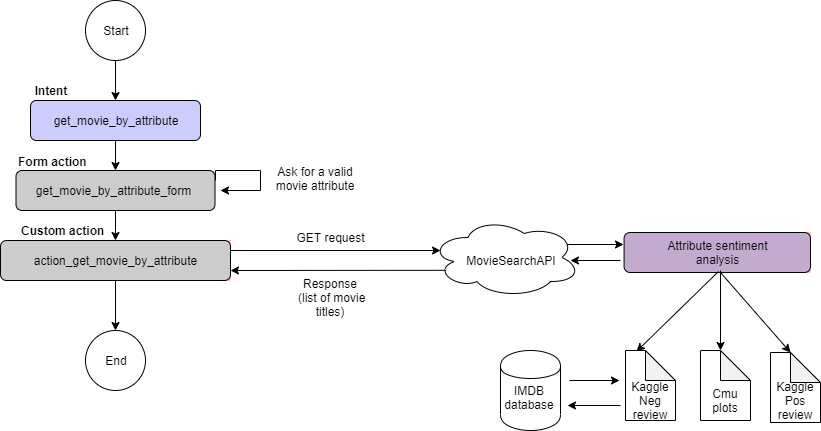

The diagram above was exported from draw.io. Its source (the exported page's mxGraphModel, read from the mxfile embedded in the PNG):
<mxGraphModel dx="1038" dy="521" grid="1" gridSize="10" guides="1" tooltips="1" connect="1" arrows="1" fold="1" page="1" pageScale="1" pageWidth="1169" pageHeight="827" math="0" shadow="0">
  <root>
    <mxCell id="0" />
    <mxCell id="1" parent="0" />
    <mxCell id="kYCcZ7sHGX0FnyRCXgSK-10" value="" style="ellipse;shape=cloud;whiteSpace=wrap;html=1;" parent="1" vertex="1">
      <mxGeometry x="500" y="267" width="150" height="80" as="geometry" />
    </mxCell>
    <mxCell id="KHAP1XxIiapcZmxvC-v_-30" style="edgeStyle=orthogonalEdgeStyle;rounded=0;orthogonalLoop=1;jettySize=auto;html=1;exitX=0.5;exitY=1;exitDx=0;exitDy=0;entryX=0.5;entryY=0;entryDx=0;entryDy=0;" parent="1" source="KHAP1XxIiapcZmxvC-v_-2" target="KHAP1XxIiapcZmxvC-v_-12" edge="1">
      <mxGeometry relative="1" as="geometry" />
    </mxCell>
    <mxCell id="KHAP1XxIiapcZmxvC-v_-2" value="" style="rounded=1;whiteSpace=wrap;html=1;fillColor=#CCCCFF;" parent="1" vertex="1">
      <mxGeometry x="100" y="150" width="170" height="40" as="geometry" />
    </mxCell>
    <mxCell id="KHAP1XxIiapcZmxvC-v_-8" value="get_movie_by_attribute" style="text;html=1;strokeColor=none;fillColor=none;align=center;verticalAlign=middle;whiteSpace=wrap;rounded=0;" parent="1" vertex="1">
      <mxGeometry x="165" y="160" width="40" height="20" as="geometry" />
    </mxCell>
    <mxCell id="KHAP1XxIiapcZmxvC-v_-32" style="edgeStyle=orthogonalEdgeStyle;rounded=0;orthogonalLoop=1;jettySize=auto;html=1;exitX=0.5;exitY=1;exitDx=0;exitDy=0;" parent="1" source="KHAP1XxIiapcZmxvC-v_-12" target="KHAP1XxIiapcZmxvC-v_-10" edge="1">
      <mxGeometry relative="1" as="geometry" />
    </mxCell>
    <mxCell id="kYCcZ7sHGX0FnyRCXgSK-2" style="edgeStyle=orthogonalEdgeStyle;rounded=0;orthogonalLoop=1;jettySize=auto;html=1;exitX=1;exitY=0.25;exitDx=0;exitDy=0;" parent="1" source="KHAP1XxIiapcZmxvC-v_-12" edge="1">
      <mxGeometry relative="1" as="geometry">
        <mxPoint x="290" y="240" as="targetPoint" />
        <Array as="points">
          <mxPoint x="285" y="220" />
          <mxPoint x="330" y="220" />
          <mxPoint x="330" y="240" />
        </Array>
      </mxGeometry>
    </mxCell>
    <mxCell id="KHAP1XxIiapcZmxvC-v_-12" value="" style="rounded=1;whiteSpace=wrap;html=1;fillColor=#CCCCCC;" parent="1" vertex="1">
      <mxGeometry x="85.5" y="220" width="199" height="40" as="geometry" />
    </mxCell>
    <mxCell id="KHAP1XxIiapcZmxvC-v_-9" value="get_movie_by_attribute_form" style="text;html=1;strokeColor=none;fillColor=none;align=center;verticalAlign=middle;whiteSpace=wrap;rounded=0;" parent="1" vertex="1">
      <mxGeometry x="160" y="230" width="45" height="20" as="geometry" />
    </mxCell>
    <mxCell id="KHAP1XxIiapcZmxvC-v_-19" value="" style="group;fillColor=#FF9999;" parent="1" vertex="1" connectable="0">
      <mxGeometry x="80" y="290" width="220" height="40" as="geometry" />
    </mxCell>
    <mxCell id="KHAP1XxIiapcZmxvC-v_-20" value="" style="group" parent="KHAP1XxIiapcZmxvC-v_-19" vertex="1" connectable="0">
      <mxGeometry width="220" height="40" as="geometry" />
    </mxCell>
    <mxCell id="KHAP1XxIiapcZmxvC-v_-15" value="" style="rounded=1;whiteSpace=wrap;html=1;fillColor=#CCCCCC;" parent="KHAP1XxIiapcZmxvC-v_-20" vertex="1">
      <mxGeometry x="-10" width="230" height="40" as="geometry" />
    </mxCell>
    <mxCell id="KHAP1XxIiapcZmxvC-v_-10" value="action_get_movie_by_attribute" style="text;html=1;strokeColor=none;fillColor=none;align=center;verticalAlign=middle;whiteSpace=wrap;rounded=0;" parent="KHAP1XxIiapcZmxvC-v_-20" vertex="1">
      <mxGeometry x="87.43093922651931" width="34.972375690607734" height="40" as="geometry" />
    </mxCell>
    <mxCell id="KHAP1XxIiapcZmxvC-v_-24" value="&lt;b&gt;Intent&lt;/b&gt;" style="text;html=1;strokeColor=none;fillColor=none;align=center;verticalAlign=middle;whiteSpace=wrap;rounded=0;" parent="1" vertex="1">
      <mxGeometry x="100" y="130" width="40" height="20" as="geometry" />
    </mxCell>
    <mxCell id="KHAP1XxIiapcZmxvC-v_-25" value="&lt;b&gt;Form action&lt;/b&gt;" style="text;html=1;" parent="1" vertex="1">
      <mxGeometry x="85.5" y="198" width="60" height="30" as="geometry" />
    </mxCell>
    <mxCell id="KHAP1XxIiapcZmxvC-v_-26" value="&lt;b&gt;Custom action&lt;/b&gt;" style="text;html=1;" parent="1" vertex="1">
      <mxGeometry x="89" y="267" width="60" height="30" as="geometry" />
    </mxCell>
    <mxCell id="KHAP1XxIiapcZmxvC-v_-28" value="" style="group" parent="1" vertex="1" connectable="0">
      <mxGeometry x="155" y="50" width="60" height="60" as="geometry" />
    </mxCell>
    <mxCell id="KHAP1XxIiapcZmxvC-v_-1" value="" style="ellipse;whiteSpace=wrap;html=1;" parent="KHAP1XxIiapcZmxvC-v_-28" vertex="1">
      <mxGeometry width="60" height="60" as="geometry" />
    </mxCell>
    <mxCell id="KHAP1XxIiapcZmxvC-v_-7" value="Start" style="text;html=1;strokeColor=none;fillColor=none;align=center;verticalAlign=middle;whiteSpace=wrap;rounded=0;" parent="KHAP1XxIiapcZmxvC-v_-28" vertex="1">
      <mxGeometry x="10" y="20" width="40" height="20" as="geometry" />
    </mxCell>
    <mxCell id="KHAP1XxIiapcZmxvC-v_-29" style="edgeStyle=orthogonalEdgeStyle;rounded=0;orthogonalLoop=1;jettySize=auto;html=1;exitX=0.5;exitY=1;exitDx=0;exitDy=0;entryX=0.5;entryY=0;entryDx=0;entryDy=0;" parent="1" source="KHAP1XxIiapcZmxvC-v_-1" target="KHAP1XxIiapcZmxvC-v_-2" edge="1">
      <mxGeometry relative="1" as="geometry" />
    </mxCell>
    <mxCell id="KHAP1XxIiapcZmxvC-v_-34" value="" style="group" parent="1" vertex="1" connectable="0">
      <mxGeometry x="155" y="380" width="60" height="60" as="geometry" />
    </mxCell>
    <mxCell id="KHAP1XxIiapcZmxvC-v_-6" value="" style="ellipse;whiteSpace=wrap;html=1;" parent="KHAP1XxIiapcZmxvC-v_-34" vertex="1">
      <mxGeometry width="60" height="60" as="geometry" />
    </mxCell>
    <mxCell id="KHAP1XxIiapcZmxvC-v_-11" value="End" style="text;html=1;strokeColor=none;fillColor=none;align=center;verticalAlign=middle;whiteSpace=wrap;rounded=0;" parent="KHAP1XxIiapcZmxvC-v_-34" vertex="1">
      <mxGeometry x="10" y="20" width="40" height="20" as="geometry" />
    </mxCell>
    <mxCell id="KHAP1XxIiapcZmxvC-v_-37" style="edgeStyle=orthogonalEdgeStyle;rounded=0;orthogonalLoop=1;jettySize=auto;html=1;exitX=0.5;exitY=1;exitDx=0;exitDy=0;entryX=0.5;entryY=0;entryDx=0;entryDy=0;" parent="1" source="KHAP1XxIiapcZmxvC-v_-10" target="KHAP1XxIiapcZmxvC-v_-6" edge="1">
      <mxGeometry relative="1" as="geometry" />
    </mxCell>
    <mxCell id="kYCcZ7sHGX0FnyRCXgSK-3" value="Ask for a valid movie attribute" style="text;html=1;strokeColor=none;fillColor=none;align=center;verticalAlign=middle;whiteSpace=wrap;rounded=0;" parent="1" vertex="1">
      <mxGeometry x="340" y="218" width="90" height="20" as="geometry" />
    </mxCell>
    <mxCell id="kYCcZ7sHGX0FnyRCXgSK-5" value="MovieSearchAPI" style="text;html=1;strokeColor=none;fillColor=none;align=center;verticalAlign=middle;whiteSpace=wrap;rounded=0;" parent="1" vertex="1">
      <mxGeometry x="560" y="300" width="40" height="20" as="geometry" />
    </mxCell>
    <mxCell id="kYCcZ7sHGX0FnyRCXgSK-6" style="edgeStyle=orthogonalEdgeStyle;rounded=0;orthogonalLoop=1;jettySize=auto;html=1;exitX=1;exitY=0.25;exitDx=0;exitDy=0;" parent="1" source="KHAP1XxIiapcZmxvC-v_-15" edge="1">
      <mxGeometry relative="1" as="geometry">
        <mxPoint x="510" y="300" as="targetPoint" />
      </mxGeometry>
    </mxCell>
    <mxCell id="kYCcZ7sHGX0FnyRCXgSK-7" value="GET request" style="text;html=1;strokeColor=none;fillColor=none;align=center;verticalAlign=middle;whiteSpace=wrap;rounded=0;" parent="1" vertex="1">
      <mxGeometry x="360" y="277" width="80" height="20" as="geometry" />
    </mxCell>
    <mxCell id="kYCcZ7sHGX0FnyRCXgSK-8" value="" style="endArrow=classic;html=1;entryX=1;entryY=0.75;entryDx=0;entryDy=0;exitX=0.104;exitY=0.66;exitDx=0;exitDy=0;exitPerimeter=0;" parent="1" source="kYCcZ7sHGX0FnyRCXgSK-10" target="KHAP1XxIiapcZmxvC-v_-15" edge="1">
      <mxGeometry width="50" height="50" relative="1" as="geometry">
        <mxPoint x="500" y="320" as="sourcePoint" />
        <mxPoint x="450" y="320" as="targetPoint" />
      </mxGeometry>
    </mxCell>
    <mxCell id="kYCcZ7sHGX0FnyRCXgSK-9" value="Response&lt;br&gt;&amp;nbsp;(list of movie titles)" style="text;html=1;strokeColor=none;fillColor=none;align=center;verticalAlign=middle;whiteSpace=wrap;rounded=0;" parent="1" vertex="1">
      <mxGeometry x="355" y="327" width="90" height="40" as="geometry" />
    </mxCell>
    <mxCell id="kYCcZ7sHGX0FnyRCXgSK-11" value="" style="shape=cylinder;whiteSpace=wrap;html=1;boundedLbl=1;backgroundOutline=1;" parent="1" vertex="1">
      <mxGeometry x="570" y="400" width="60" height="80" as="geometry" />
    </mxCell>
    <mxCell id="0PgIQWo1tQqCRDGrFURg-5" value="" style="group;fillColor=#FF9999;" parent="1" vertex="1" connectable="0">
      <mxGeometry x="700" y="282" width="180" height="40" as="geometry" />
    </mxCell>
    <mxCell id="0PgIQWo1tQqCRDGrFURg-6" value="" style="group" parent="0PgIQWo1tQqCRDGrFURg-5" vertex="1" connectable="0">
      <mxGeometry width="180" height="40" as="geometry" />
    </mxCell>
    <mxCell id="0PgIQWo1tQqCRDGrFURg-7" value="" style="rounded=1;whiteSpace=wrap;html=1;fillColor=#C3ABD0;" parent="0PgIQWo1tQqCRDGrFURg-6" vertex="1">
      <mxGeometry x="-6.428571428571428" width="186.42857142857142" height="40" as="geometry" />
    </mxCell>
    <mxCell id="0PgIQWo1tQqCRDGrFURg-8" value="Attribute sentiment analysis" style="text;html=1;strokeColor=none;fillColor=none;align=center;verticalAlign=middle;whiteSpace=wrap;rounded=0;" parent="0PgIQWo1tQqCRDGrFURg-6" vertex="1">
      <mxGeometry x="30.5" width="113" height="40" as="geometry" />
    </mxCell>
    <mxCell id="0PgIQWo1tQqCRDGrFURg-16" value="" style="endArrow=classic;html=1;entryX=0;entryY=0;entryDx=20;entryDy=0;entryPerimeter=0;" parent="0PgIQWo1tQqCRDGrFURg-6" target="0PgIQWo1tQqCRDGrFURg-10" edge="1">
      <mxGeometry width="50" height="50" relative="1" as="geometry">
        <mxPoint x="90" y="38" as="sourcePoint" />
        <mxPoint x="140" y="-5" as="targetPoint" />
      </mxGeometry>
    </mxCell>
    <mxCell id="0PgIQWo1tQqCRDGrFURg-17" value="" style="endArrow=classic;html=1;entryX=0;entryY=0;entryDx=10;entryDy=0;entryPerimeter=0;" parent="0PgIQWo1tQqCRDGrFURg-6" edge="1">
      <mxGeometry width="50" height="50" relative="1" as="geometry">
        <mxPoint x="88" y="39" as="sourcePoint" />
        <mxPoint x="6" y="119" as="targetPoint" />
      </mxGeometry>
    </mxCell>
    <mxCell id="0PgIQWo1tQqCRDGrFURg-21" value="" style="endArrow=classic;html=1;entryX=0;entryY=0;entryDx=20;entryDy=0;entryPerimeter=0;" parent="0PgIQWo1tQqCRDGrFURg-6" target="0PgIQWo1tQqCRDGrFURg-12" edge="1">
      <mxGeometry width="50" height="50" relative="1" as="geometry">
        <mxPoint x="90" y="40" as="sourcePoint" />
        <mxPoint x="8" y="113" as="targetPoint" />
      </mxGeometry>
    </mxCell>
    <mxCell id="0PgIQWo1tQqCRDGrFURg-26" style="edgeStyle=orthogonalEdgeStyle;rounded=0;orthogonalLoop=1;jettySize=auto;html=1;exitX=1;exitY=0.25;exitDx=0;exitDy=0;" parent="0PgIQWo1tQqCRDGrFURg-6" edge="1">
      <mxGeometry relative="1" as="geometry">
        <mxPoint x="-7" y="12" as="targetPoint" />
        <mxPoint x="-63.5" y="12" as="sourcePoint" />
      </mxGeometry>
    </mxCell>
    <mxCell id="0PgIQWo1tQqCRDGrFURg-29" value="" style="endArrow=classic;html=1;entryX=1;entryY=0.75;entryDx=0;entryDy=0;" parent="0PgIQWo1tQqCRDGrFURg-6" edge="1">
      <mxGeometry width="50" height="50" relative="1" as="geometry">
        <mxPoint x="-10" y="28" as="sourcePoint" />
        <mxPoint x="-60" y="28" as="targetPoint" />
      </mxGeometry>
    </mxCell>
    <mxCell id="0PgIQWo1tQqCRDGrFURg-10" value="" style="shape=note;whiteSpace=wrap;html=1;backgroundOutline=1;darkOpacity=0.05;fillColor=#FFFFFF;" parent="1" vertex="1">
      <mxGeometry x="770" y="400" width="50" height="70" as="geometry" />
    </mxCell>
    <mxCell id="0PgIQWo1tQqCRDGrFURg-11" value="" style="shape=note;whiteSpace=wrap;html=1;backgroundOutline=1;darkOpacity=0.05;fillColor=#FFFFFF;" parent="1" vertex="1">
      <mxGeometry x="695" y="400" width="50" height="70" as="geometry" />
    </mxCell>
    <mxCell id="0PgIQWo1tQqCRDGrFURg-12" value="" style="shape=note;whiteSpace=wrap;html=1;backgroundOutline=1;darkOpacity=0.05;fillColor=#FFFFFF;" parent="1" vertex="1">
      <mxGeometry x="840" y="402" width="50" height="70" as="geometry" />
    </mxCell>
    <mxCell id="kYCcZ7sHGX0FnyRCXgSK-12" value="Kaggle Pos review" style="text;html=1;strokeColor=none;fillColor=none;align=center;verticalAlign=middle;whiteSpace=wrap;rounded=0;" parent="1" vertex="1">
      <mxGeometry x="845" y="445" width="40" height="10" as="geometry" />
    </mxCell>
    <mxCell id="0PgIQWo1tQqCRDGrFURg-14" value="Kaggle Neg&lt;br&gt;review" style="text;html=1;strokeColor=none;fillColor=none;align=center;verticalAlign=middle;whiteSpace=wrap;rounded=0;" parent="1" vertex="1">
      <mxGeometry x="700" y="445" width="40" height="10" as="geometry" />
    </mxCell>
    <mxCell id="0PgIQWo1tQqCRDGrFURg-15" value="Cmu plots" style="text;html=1;strokeColor=none;fillColor=none;align=center;verticalAlign=middle;whiteSpace=wrap;rounded=0;" parent="1" vertex="1">
      <mxGeometry x="775" y="445" width="40" height="10" as="geometry" />
    </mxCell>
    <mxCell id="0PgIQWo1tQqCRDGrFURg-30" value="IMDB database" style="text;html=1;strokeColor=none;fillColor=none;align=center;verticalAlign=middle;whiteSpace=wrap;rounded=0;" parent="1" vertex="1">
      <mxGeometry x="579" y="442" width="40" height="10" as="geometry" />
    </mxCell>
    <mxCell id="0PgIQWo1tQqCRDGrFURg-32" style="edgeStyle=orthogonalEdgeStyle;rounded=0;orthogonalLoop=1;jettySize=auto;html=1;exitX=1;exitY=0.25;exitDx=0;exitDy=0;" parent="1" edge="1">
      <mxGeometry relative="1" as="geometry">
        <mxPoint x="689" y="430" as="targetPoint" />
        <mxPoint x="639" y="430" as="sourcePoint" />
      </mxGeometry>
    </mxCell>
    <mxCell id="0PgIQWo1tQqCRDGrFURg-33" value="" style="endArrow=classic;html=1;entryX=1;entryY=0.75;entryDx=0;entryDy=0;" parent="1" edge="1">
      <mxGeometry width="50" height="50" relative="1" as="geometry">
        <mxPoint x="690" y="455" as="sourcePoint" />
        <mxPoint x="637" y="455" as="targetPoint" />
      </mxGeometry>
    </mxCell>
  </root>
</mxGraphModel>